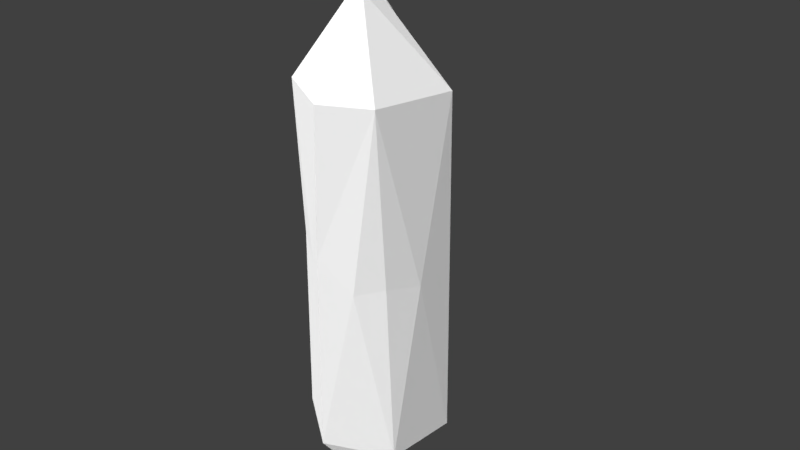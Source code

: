 # Source: Crystal_006.blend  (saved by Blender 2.77.0; exported with 4.5.12 LTS)
import bpy
from mathutils import Matrix  # noqa: F401  (used for matrix-valued properties, if any)

bpy.ops.wm.read_factory_settings(use_empty=True)
scene = bpy.context.scene
scene.name = 'Scene'

# ---- collections
col_collection_1 = bpy.data.collections.new('Collection 1'); scene.collection.children.link(col_collection_1)

# ---- materials (node trees are filled in below, after node groups)
mat_crystal006mat = bpy.data.materials.new('Crystal006Mat')
mat_crystal006mat.alpha_threshold = 0.0
mat_crystal006mat.roughness = 0.5

# ---- material node trees
mat_crystal006mat.use_nodes = True; mat_crystal006mat.node_tree.nodes.clear()
_N = mat_crystal006mat.node_tree.nodes; _L = mat_crystal006mat.node_tree.links
n0 = _N.new('ShaderNodeOutputMaterial'); n0.name = 'Material Output'; n0.location = (300, 300)
n1 = _N.new('ShaderNodeBsdfDiffuse'); n1.name = 'Diffuse BSDF'; n1.location = (10, 300)
n1.inputs[0].default_value = (1.0, 1.0, 1.0, 1.0)
_L.new(n1.outputs[0], n0.inputs[0])
n0.is_active_output = True

# ---- world
world_world = bpy.data.worlds.new('World'); scene.world = world_world
world_world.color = (0.05088, 0.05088, 0.05088)
world_world.use_sun_shadow = False
world_world.sun_shadow_jitter_overblur = 0.0
world_world.cycles.sampling_method = 'MANUAL'

# ---- cameras
cam_camera = bpy.data.cameras.new('Camera')
cam_camera.clip_end = 100.0
cam_camera.lens = 35.0
cam_camera.sensor_width = 32.0
cam_camera.sensor_height = 18.0
cam_camera.ortho_scale = 7.314
cam_camera.dof.focus_distance = 0.0

# ---- lights
light_lamp = bpy.data.lights.new('Lamp', 'SUN')
light_lamp.transmission_factor = 0.0
light_lamp.cutoff_distance = 30.0
light_lamp.angle = 2.214
light_lamp.energy = 4.0
light_lamp.shadow_buffer_clip_start = 1.001
light_lamp.shadow_soft_size = 2.0
light_lamp.shadow_cascade_max_distance = 1000.0

# ---- meshes
me_circle_002 = bpy.data.meshes.new('Circle.002')
me_circle_002.from_pydata([(-0.006254, 1.011, -2.518), (-0.8723, 0.5109, -2.518), (-0.8723, -0.4891, -2.518), (-0.006254, -0.9891, -2.518), (0.8598, -0.4891, -2.518), (0.8598, 0.5109, -2.518), (-0.006254, 1.011, 2.257), (-0.8723, 0.5109, 2.257), (-0.8161, -0.5113, 2.284), (0.1208, -0.9158, 2.257), (0.7327, -0.5625, 2.257), (0.8598, 0.5109, 2.257), (-0.2459, 0.2383, 3.053), (-0.0518, 0.3287, 3.207), (-0.2577, -0.07484, 3.246), (0.02066, -0.3427, 3.255), (0.1305, -0.1707, 3.373), (0.1267, 0.1827, 3.21), (-0.2053, 0.1638, -3.041), (0.05566, 0.3384, -3.077), (-0.1287, -0.2121, -3.116), (0.09768, -0.6657, -2.971), (0.1586, -0.1609, -3.184), (0.3628, -0.01431, -3.096), (-0.8723, 0.5109, 0.1405), (-0.8577, -0.4187, 0.1658), (0.7579, -0.4774, -0.02432), (0.8598, 0.5109, -0.1191), (0.06077, -0.9504, 0.313), (-0.006254, 1.011, 0.01072), (-0.947, 0.02861, 0.3279), (0.8996, -0.03842, -0.08695), (-0.3361, -0.7195, 0.06015), (-0.4708, 0.8287, 0.02075), (0.3942, 0.7523, -0.01236), (0.4734, -0.7567, -0.1146)], [], [(1, 25, 30), (31, 5, 27), (32, 3, 28), (33, 1, 24), (34, 0, 29), (35, 4, 26), (11, 16, 10), (2, 18, 20), (14, 16, 13), (9, 14, 8), (7, 13, 6), (6, 17, 11), (10, 15, 9), (8, 12, 7), (19, 22, 20), (4, 23, 5), (3, 20, 21), (1, 19, 18), (5, 19, 0), (4, 21, 22), (30, 24, 1), (31, 26, 4), (32, 25, 2), (33, 29, 0), (34, 27, 5), (35, 28, 3), (11, 17, 16), (2, 1, 18), (13, 12, 14), (14, 15, 16), (16, 17, 13), (9, 15, 14), (7, 12, 13), (6, 13, 17), (10, 16, 15), (8, 14, 12), (20, 18, 19), (19, 23, 22), (22, 21, 20), (4, 22, 23), (3, 2, 20), (1, 0, 19), (5, 23, 19), (4, 3, 21), (6, 34, 29), (6, 33, 7), (9, 32, 28), (10, 28, 35), (11, 31, 27), (11, 34, 6), (10, 35, 26), (10, 31, 11), (8, 30, 25), (8, 32, 9), (7, 33, 24), (7, 30, 8), (1, 2, 25), (31, 4, 5), (32, 2, 3), (33, 0, 1), (34, 5, 0), (35, 3, 4), (6, 29, 33), (10, 9, 28), (11, 27, 34), (10, 26, 31), (8, 25, 32), (7, 24, 30)])
me_circle_002.materials.append(mat_crystal006mat)
me_circle_002.use_remesh_preserve_volume = False
me_circle_002.use_remesh_preserve_attributes = False
me_circle_002.use_mirror_vertex_groups = False
me_circle_002.update()

# ---- objects
ob_objects = bpy.data.objects.new('OBJECTS', None)
ob_crystal_006 = bpy.data.objects.new('Crystal_006', me_circle_002)
ob_lamp = bpy.data.objects.new('Lamp', light_lamp)
ob_camera = bpy.data.objects.new('Camera', cam_camera)

# ---- transforms, parenting, visibility, modifiers, constraints
ob_objects.location = (0.0, 0.0, 0.0)
ob_objects.empty_image_offset = (0.0, 0.0)
ob_objects.show_name = True
ob_objects.show_in_front = True
ob_objects.lineart.crease_threshold = 0.0
ob_crystal_006.parent = ob_objects
ob_crystal_006.location = (0.0, 0.0, 0.0)
ob_crystal_006.lineart.crease_threshold = 0.0
ob_lamp.location = (4.076, 1.005, 5.904)
ob_lamp.rotation_euler = (0.6562, 0.0, 0.0)
ob_lamp.lock_rotations_4d = False
ob_lamp.empty_display_type = 'ARROWS'
ob_lamp.color = (0.0, 0.0, 0.0, 0.0)
ob_lamp.lineart.crease_threshold = 0.0
ob_camera.location = (7.481, -6.508, 5.344)
ob_camera.rotation_euler = (1.109, 0.01082, 0.8149)
ob_camera.lock_rotations_4d = False
ob_camera.empty_display_type = 'ARROWS'
ob_camera.color = (0.0, 0.0, 0.0, 0.0)
ob_camera.display_type = 'WIRE'
ob_camera.lineart.crease_threshold = 0.0

# ---- collection membership
col_collection_1.objects.link(ob_objects)
col_collection_1.objects.link(ob_crystal_006)
col_collection_1.objects.link(ob_lamp)
col_collection_1.objects.link(ob_camera)

# ---- scene / render settings (as saved in the file)
scene.camera = ob_camera
scene.frame_start = 1; scene.frame_end = 250; scene.frame_set(1)
scene.render.engine = 'CYCLES'
scene.render.resolution_percentage = 50
scene.render.dither_intensity = 0.0
scene.cycles.use_denoising = False
scene.cycles.samples = 128
scene.cycles.sampling_pattern = 'TABULATED_SOBOL'
scene.cycles.light_sampling_threshold = 0.0
scene.cycles.use_adaptive_sampling = False
scene.cycles.use_light_tree = False
scene.cycles.blur_glossy = 0.0
scene.cycles.sample_clamp_indirect = 0.0
scene.view_settings.view_transform = 'Standard'
bpy.context.view_layer.update()
